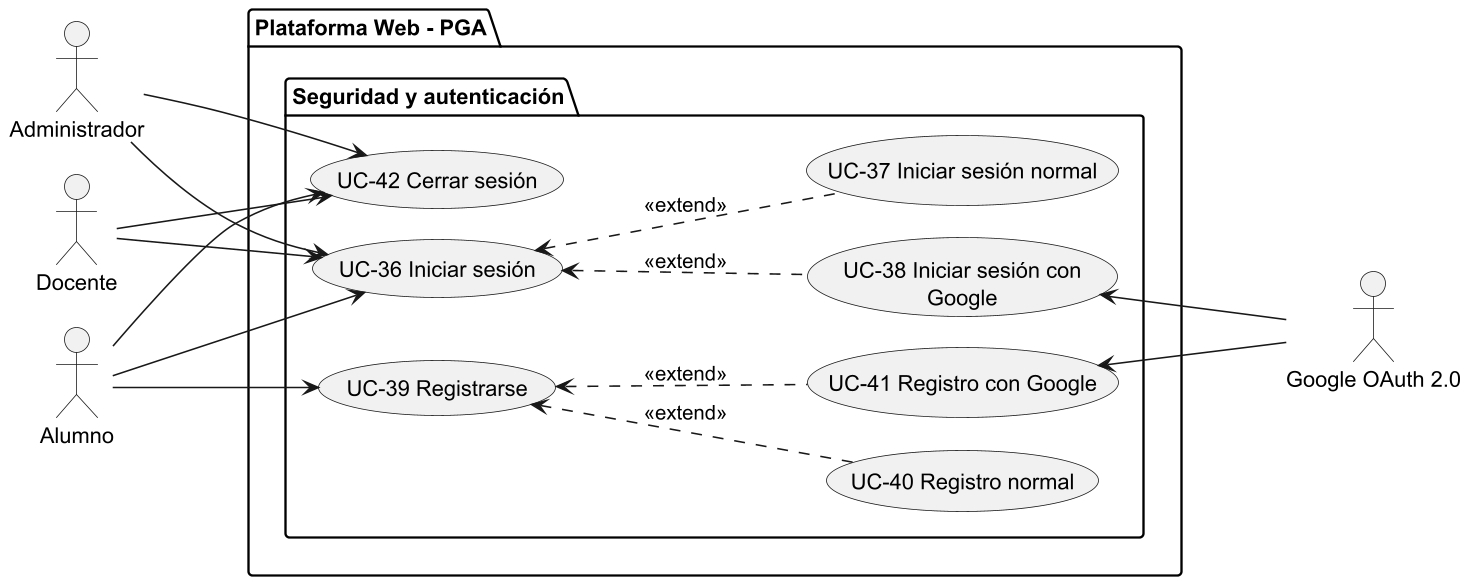

The diagram above was rendered by PlantUML. Its source (embedded in the PNG):
@startuml SUBSISTEMA_SeguridadAutenticacion
left to right direction

skinparam dpi 150
skinparam usecasePadding 25
skinparam actorPadding 80
skinparam packagePadding 50
skinparam wrapWidth 200

skinparam nodesep 20
skinparam ranksep 100

actor Administrador
actor Docente
actor Alumno
actor "Google OAuth 2.0" as GoogleOAuth2

package "Plataforma Web - PGA"{
    package "Seguridad y autenticación" {
        usecase "UC-36 Iniciar sesión" as UC36
        usecase "UC-37 Iniciar sesión normal" as UC37
        usecase "UC-38 Iniciar sesión con Google" as UC38
        usecase "UC-39 Registrarse" as UC39
        usecase "UC-40 Registro normal" as UC40
        usecase "UC-41 Registro con Google" as UC41
        usecase "UC-42 Cerrar sesión" as UC42
    }
}

Administrador --> UC36
Administrador --> UC42
Docente --> UC36
Docente --> UC42
Alumno --> UC36
Alumno --> UC39
Alumno --> UC42

UC36 <.. UC37 : <<extend>>
UC36 <.. UC38 : <<extend>>
UC39 <.. UC40 : <<extend>>
UC39 <.. UC41 : <<extend>>

GoogleOAuth2 -up-> UC38
GoogleOAuth2 -up-> UC41
@enduml